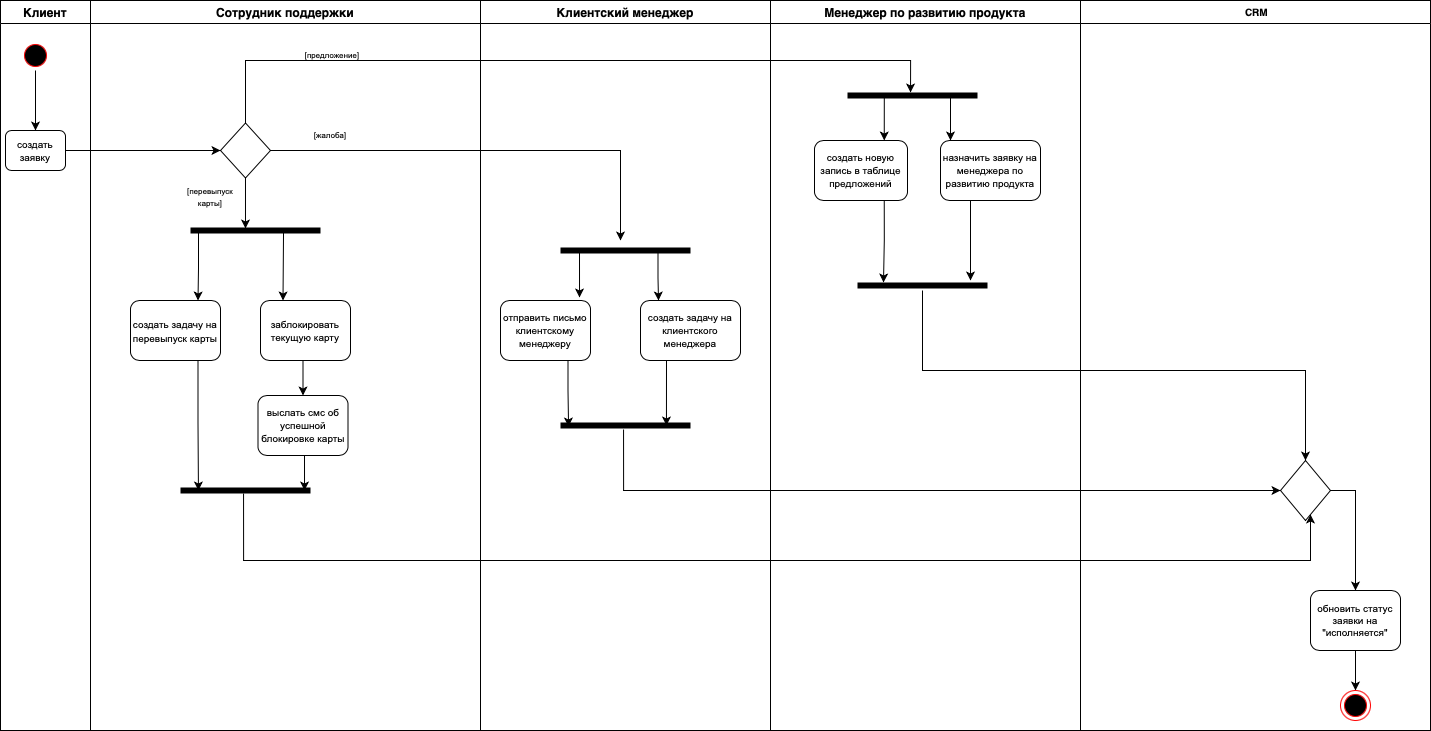

The diagram above was exported from draw.io. Its source (the exported page's mxGraphModel, read from the mxfile embedded in the PNG):
<mxGraphModel dx="1795" dy="554" grid="1" gridSize="10" guides="1" tooltips="1" connect="1" arrows="1" fold="1" page="1" pageScale="1" pageWidth="827" pageHeight="1169" math="0" shadow="0">
  <root>
    <mxCell id="0" />
    <mxCell id="1" parent="0" />
    <mxCell id="rouGnYl-KSiEjo6vMt_b-1" value="Клиент" style="swimlane;startSize=23;" parent="1" vertex="1">
      <mxGeometry x="-80" y="30" width="90" height="730" as="geometry" />
    </mxCell>
    <mxCell id="rouGnYl-KSiEjo6vMt_b-62" style="edgeStyle=orthogonalEdgeStyle;rounded=0;orthogonalLoop=1;jettySize=auto;html=1;entryX=0.5;entryY=0;entryDx=0;entryDy=0;fontSize=10;" parent="rouGnYl-KSiEjo6vMt_b-1" source="rouGnYl-KSiEjo6vMt_b-12" target="rouGnYl-KSiEjo6vMt_b-60" edge="1">
      <mxGeometry relative="1" as="geometry" />
    </mxCell>
    <mxCell id="rouGnYl-KSiEjo6vMt_b-12" value="" style="ellipse;html=1;shape=startState;fillColor=#000000;strokeColor=#ff0000;" parent="rouGnYl-KSiEjo6vMt_b-1" vertex="1">
      <mxGeometry x="20" y="40" width="30" height="30" as="geometry" />
    </mxCell>
    <mxCell id="rouGnYl-KSiEjo6vMt_b-60" value="&lt;span style=&quot;font-style: normal; font-variant-caps: normal; font-weight: normal; letter-spacing: normal; text-align: start; text-indent: 0px; text-transform: none; word-spacing: 0px; -webkit-text-stroke-width: 0px; text-decoration: none; caret-color: rgb(0, 0, 0); color: rgb(0, 0, 0); font-family: Golos, Arial, sans-serif; background-color: rgb(255, 255, 255); float: none; display: inline !important;&quot;&gt;&lt;font style=&quot;font-size: 10px;&quot;&gt;создать заявку&lt;/font&gt;&lt;/span&gt;" style="rounded=1;whiteSpace=wrap;html=1;fontSize=10;strokeColor=#000000;" parent="rouGnYl-KSiEjo6vMt_b-1" vertex="1">
      <mxGeometry x="5" y="130" width="60" height="40" as="geometry" />
    </mxCell>
    <mxCell id="rouGnYl-KSiEjo6vMt_b-3" value="Клиентский менеджер" style="swimlane;" parent="1" vertex="1">
      <mxGeometry x="400" y="30" width="290" height="730" as="geometry" />
    </mxCell>
    <mxCell id="92o9TTNq3OTgUYYOzJqs-9" style="edgeStyle=orthogonalEdgeStyle;rounded=0;orthogonalLoop=1;jettySize=auto;html=1;exitX=0.75;exitY=1;exitDx=0;exitDy=0;entryX=0.938;entryY=0.4;entryDx=0;entryDy=0;entryPerimeter=0;" edge="1" parent="rouGnYl-KSiEjo6vMt_b-3" source="rouGnYl-KSiEjo6vMt_b-36" target="92o9TTNq3OTgUYYOzJqs-7">
      <mxGeometry relative="1" as="geometry" />
    </mxCell>
    <mxCell id="rouGnYl-KSiEjo6vMt_b-36" value="&lt;span style=&quot;text-align: start; font-family: Golos, Arial, sans-serif; background-color: rgb(255, 255, 255);&quot;&gt;отправить письмо клиентскому менеджеру&lt;/span&gt;" style="rounded=1;whiteSpace=wrap;html=1;fontSize=10;strokeColor=#000000;" parent="rouGnYl-KSiEjo6vMt_b-3" vertex="1">
      <mxGeometry x="20" y="300" width="90" height="60" as="geometry" />
    </mxCell>
    <mxCell id="92o9TTNq3OTgUYYOzJqs-8" style="edgeStyle=orthogonalEdgeStyle;rounded=0;orthogonalLoop=1;jettySize=auto;html=1;exitX=0.25;exitY=1;exitDx=0;exitDy=0;entryX=0.185;entryY=0.5;entryDx=0;entryDy=0;entryPerimeter=0;" edge="1" parent="rouGnYl-KSiEjo6vMt_b-3" source="rouGnYl-KSiEjo6vMt_b-37" target="92o9TTNq3OTgUYYOzJqs-7">
      <mxGeometry relative="1" as="geometry">
        <Array as="points">
          <mxPoint x="186" y="360" />
        </Array>
      </mxGeometry>
    </mxCell>
    <mxCell id="rouGnYl-KSiEjo6vMt_b-37" value="&lt;span style=&quot;text-align: start; font-family: Golos, Arial, sans-serif; background-color: rgb(255, 255, 255);&quot;&gt;создать задачу на клиентского менеджера&lt;/span&gt;" style="rounded=1;whiteSpace=wrap;html=1;fontSize=10;strokeColor=#000000;" parent="rouGnYl-KSiEjo6vMt_b-3" vertex="1">
      <mxGeometry x="160" y="300" width="100" height="60" as="geometry" />
    </mxCell>
    <mxCell id="92o9TTNq3OTgUYYOzJqs-3" style="edgeStyle=orthogonalEdgeStyle;rounded=0;orthogonalLoop=1;jettySize=auto;html=1;exitX=0.154;exitY=0.7;exitDx=0;exitDy=0;exitPerimeter=0;entryX=0.878;entryY=-0.05;entryDx=0;entryDy=0;entryPerimeter=0;" edge="1" parent="rouGnYl-KSiEjo6vMt_b-3" source="92o9TTNq3OTgUYYOzJqs-2" target="rouGnYl-KSiEjo6vMt_b-36">
      <mxGeometry relative="1" as="geometry">
        <Array as="points">
          <mxPoint x="99" y="252" />
        </Array>
      </mxGeometry>
    </mxCell>
    <mxCell id="92o9TTNq3OTgUYYOzJqs-6" style="edgeStyle=orthogonalEdgeStyle;rounded=0;orthogonalLoop=1;jettySize=auto;html=1;exitX=0.75;exitY=0.5;exitDx=0;exitDy=0;exitPerimeter=0;entryX=0.18;entryY=0;entryDx=0;entryDy=0;entryPerimeter=0;" edge="1" parent="rouGnYl-KSiEjo6vMt_b-3" source="92o9TTNq3OTgUYYOzJqs-2" target="rouGnYl-KSiEjo6vMt_b-37">
      <mxGeometry relative="1" as="geometry" />
    </mxCell>
    <mxCell id="92o9TTNq3OTgUYYOzJqs-2" value="" style="shape=line;html=1;strokeWidth=6;strokeColor=#000000;fontSize=10;rotation=-90;direction=south;" vertex="1" parent="rouGnYl-KSiEjo6vMt_b-3">
      <mxGeometry x="140" y="185" width="10" height="130" as="geometry" />
    </mxCell>
    <mxCell id="92o9TTNq3OTgUYYOzJqs-7" value="" style="shape=line;html=1;strokeWidth=6;strokeColor=#000000;fontSize=10;rotation=-90;direction=north;" vertex="1" parent="rouGnYl-KSiEjo6vMt_b-3">
      <mxGeometry x="140" y="360" width="10" height="130" as="geometry" />
    </mxCell>
    <mxCell id="rouGnYl-KSiEjo6vMt_b-4" value="Менеджер по развитию продукта" style="swimlane;" parent="1" vertex="1">
      <mxGeometry x="690" y="30" width="310" height="730" as="geometry" />
    </mxCell>
    <mxCell id="92o9TTNq3OTgUYYOzJqs-13" style="edgeStyle=orthogonalEdgeStyle;rounded=0;orthogonalLoop=1;jettySize=auto;html=1;exitX=0.75;exitY=1;exitDx=0;exitDy=0;entryX=0.8;entryY=0.8;entryDx=0;entryDy=0;entryPerimeter=0;" edge="1" parent="rouGnYl-KSiEjo6vMt_b-4" source="rouGnYl-KSiEjo6vMt_b-39" target="92o9TTNq3OTgUYYOzJqs-12">
      <mxGeometry relative="1" as="geometry" />
    </mxCell>
    <mxCell id="rouGnYl-KSiEjo6vMt_b-39" value="&lt;span style=&quot;text-align: start; font-family: Golos, Arial, sans-serif; background-color: rgb(255, 255, 255);&quot;&gt;создать новую запись в таблице предложений&lt;/span&gt;" style="rounded=1;whiteSpace=wrap;html=1;fontSize=10;strokeColor=#000000;" parent="rouGnYl-KSiEjo6vMt_b-4" vertex="1">
      <mxGeometry x="44" y="140" width="93" height="60" as="geometry" />
    </mxCell>
    <mxCell id="92o9TTNq3OTgUYYOzJqs-14" style="edgeStyle=orthogonalEdgeStyle;rounded=0;orthogonalLoop=1;jettySize=auto;html=1;exitX=0.25;exitY=1;exitDx=0;exitDy=0;" edge="1" parent="rouGnYl-KSiEjo6vMt_b-4" source="rouGnYl-KSiEjo6vMt_b-40">
      <mxGeometry relative="1" as="geometry">
        <mxPoint x="200" y="280" as="targetPoint" />
        <Array as="points">
          <mxPoint x="200" y="200" />
        </Array>
      </mxGeometry>
    </mxCell>
    <mxCell id="rouGnYl-KSiEjo6vMt_b-40" value="&lt;span style=&quot;text-align: start; font-family: Golos, Arial, sans-serif; background-color: rgb(255, 255, 255);&quot;&gt;назначить заявку на менеджера по развитию продукта&lt;/span&gt;" style="rounded=1;whiteSpace=wrap;html=1;fontSize=10;strokeColor=#000000;" parent="rouGnYl-KSiEjo6vMt_b-4" vertex="1">
      <mxGeometry x="170" y="140" width="100" height="60" as="geometry" />
    </mxCell>
    <mxCell id="92o9TTNq3OTgUYYOzJqs-10" style="edgeStyle=orthogonalEdgeStyle;rounded=0;orthogonalLoop=1;jettySize=auto;html=1;exitX=0.25;exitY=0.5;exitDx=0;exitDy=0;exitPerimeter=0;entryX=0.75;entryY=0;entryDx=0;entryDy=0;" edge="1" parent="rouGnYl-KSiEjo6vMt_b-4" source="92o9TTNq3OTgUYYOzJqs-1" target="rouGnYl-KSiEjo6vMt_b-39">
      <mxGeometry relative="1" as="geometry">
        <Array as="points">
          <mxPoint x="114" y="95" />
        </Array>
      </mxGeometry>
    </mxCell>
    <mxCell id="92o9TTNq3OTgUYYOzJqs-11" style="edgeStyle=orthogonalEdgeStyle;rounded=0;orthogonalLoop=1;jettySize=auto;html=1;exitX=0.75;exitY=0.5;exitDx=0;exitDy=0;exitPerimeter=0;entryX=0.1;entryY=0;entryDx=0;entryDy=0;entryPerimeter=0;" edge="1" parent="rouGnYl-KSiEjo6vMt_b-4" source="92o9TTNq3OTgUYYOzJqs-1" target="rouGnYl-KSiEjo6vMt_b-40">
      <mxGeometry relative="1" as="geometry">
        <Array as="points">
          <mxPoint x="180" y="95" />
        </Array>
      </mxGeometry>
    </mxCell>
    <mxCell id="92o9TTNq3OTgUYYOzJqs-1" value="" style="shape=line;html=1;strokeWidth=6;strokeColor=#000000;fontSize=10;rotation=-90;direction=south;" vertex="1" parent="rouGnYl-KSiEjo6vMt_b-4">
      <mxGeometry x="137" y="30" width="10" height="130" as="geometry" />
    </mxCell>
    <mxCell id="92o9TTNq3OTgUYYOzJqs-12" value="" style="shape=line;html=1;strokeWidth=6;strokeColor=#000000;fontSize=10;rotation=-90;direction=north;" vertex="1" parent="rouGnYl-KSiEjo6vMt_b-4">
      <mxGeometry x="147" y="220" width="10" height="130" as="geometry" />
    </mxCell>
    <mxCell id="rouGnYl-KSiEjo6vMt_b-38" value=" CRM" style="swimlane;fontSize=10;strokeColor=#000000;" parent="1" vertex="1">
      <mxGeometry x="1000" y="30" width="350" height="730" as="geometry" />
    </mxCell>
    <mxCell id="rouGnYl-KSiEjo6vMt_b-106" style="edgeStyle=orthogonalEdgeStyle;rounded=0;orthogonalLoop=1;jettySize=auto;html=1;exitX=1;exitY=0.5;exitDx=0;exitDy=0;fontSize=10;startArrow=none;startFill=0;endArrow=classic;endFill=1;" parent="rouGnYl-KSiEjo6vMt_b-38" source="rouGnYl-KSiEjo6vMt_b-51" target="rouGnYl-KSiEjo6vMt_b-55" edge="1">
      <mxGeometry relative="1" as="geometry" />
    </mxCell>
    <mxCell id="rouGnYl-KSiEjo6vMt_b-51" value="" style="rhombus;whiteSpace=wrap;html=1;fontSize=8;strokeColor=#000000;" parent="rouGnYl-KSiEjo6vMt_b-38" vertex="1">
      <mxGeometry x="200" y="460" width="50" height="60" as="geometry" />
    </mxCell>
    <mxCell id="92o9TTNq3OTgUYYOzJqs-15" style="edgeStyle=orthogonalEdgeStyle;rounded=0;orthogonalLoop=1;jettySize=auto;html=1;exitX=0.5;exitY=1;exitDx=0;exitDy=0;" edge="1" parent="rouGnYl-KSiEjo6vMt_b-38" source="rouGnYl-KSiEjo6vMt_b-55" target="rouGnYl-KSiEjo6vMt_b-58">
      <mxGeometry relative="1" as="geometry" />
    </mxCell>
    <mxCell id="rouGnYl-KSiEjo6vMt_b-55" value="&lt;span style=&quot;text-align: start; font-family: Golos, Arial, sans-serif; font-size: 10px; background-color: rgb(255, 255, 255);&quot;&gt;обновить статус заявки на &quot;исполняется&quot;&lt;/span&gt;" style="rounded=1;whiteSpace=wrap;html=1;fontSize=8;strokeColor=#000000;" parent="rouGnYl-KSiEjo6vMt_b-38" vertex="1">
      <mxGeometry x="230" y="590" width="90" height="60" as="geometry" />
    </mxCell>
    <mxCell id="rouGnYl-KSiEjo6vMt_b-58" value="" style="ellipse;html=1;shape=endState;fillColor=#000000;strokeColor=#ff0000;fontSize=10;" parent="rouGnYl-KSiEjo6vMt_b-38" vertex="1">
      <mxGeometry x="260" y="690" width="30" height="30" as="geometry" />
    </mxCell>
    <mxCell id="rouGnYl-KSiEjo6vMt_b-52" style="edgeStyle=orthogonalEdgeStyle;rounded=0;orthogonalLoop=1;jettySize=auto;html=1;exitX=0.515;exitY=0.1;exitDx=0;exitDy=0;entryX=0;entryY=0.5;entryDx=0;entryDy=0;fontSize=8;exitPerimeter=0;" parent="1" source="92o9TTNq3OTgUYYOzJqs-7" target="rouGnYl-KSiEjo6vMt_b-51" edge="1">
      <mxGeometry relative="1" as="geometry">
        <Array as="points">
          <mxPoint x="543" y="520" />
        </Array>
      </mxGeometry>
    </mxCell>
    <mxCell id="rouGnYl-KSiEjo6vMt_b-53" style="edgeStyle=orthogonalEdgeStyle;rounded=0;orthogonalLoop=1;jettySize=auto;html=1;fontSize=8;entryX=0.5;entryY=0;entryDx=0;entryDy=0;" parent="1" source="92o9TTNq3OTgUYYOzJqs-12" target="rouGnYl-KSiEjo6vMt_b-51" edge="1">
      <mxGeometry relative="1" as="geometry">
        <mxPoint x="1050" y="220" as="targetPoint" />
        <Array as="points">
          <mxPoint x="842" y="400" />
          <mxPoint x="1225" y="400" />
        </Array>
      </mxGeometry>
    </mxCell>
    <mxCell id="rouGnYl-KSiEjo6vMt_b-90" style="edgeStyle=orthogonalEdgeStyle;rounded=0;orthogonalLoop=1;jettySize=auto;html=1;entryX=0;entryY=0.5;entryDx=0;entryDy=0;fontSize=10;" parent="1" source="rouGnYl-KSiEjo6vMt_b-60" target="rouGnYl-KSiEjo6vMt_b-16" edge="1">
      <mxGeometry relative="1" as="geometry" />
    </mxCell>
    <mxCell id="rouGnYl-KSiEjo6vMt_b-2" value="Сотрудник поддержки" style="swimlane;" parent="1" vertex="1">
      <mxGeometry x="10" y="30" width="390" height="730" as="geometry" />
    </mxCell>
    <mxCell id="rouGnYl-KSiEjo6vMt_b-91" style="edgeStyle=orthogonalEdgeStyle;rounded=0;orthogonalLoop=1;jettySize=auto;html=1;entryX=0.423;entryY=0.3;entryDx=0;entryDy=0;entryPerimeter=0;fontSize=10;" parent="rouGnYl-KSiEjo6vMt_b-2" source="rouGnYl-KSiEjo6vMt_b-16" target="rouGnYl-KSiEjo6vMt_b-22" edge="1">
      <mxGeometry relative="1" as="geometry" />
    </mxCell>
    <mxCell id="rouGnYl-KSiEjo6vMt_b-16" value="" style="rhombus;whiteSpace=wrap;html=1;" parent="rouGnYl-KSiEjo6vMt_b-2" vertex="1">
      <mxGeometry x="130" y="122.5" width="50" height="55" as="geometry" />
    </mxCell>
    <mxCell id="rouGnYl-KSiEjo6vMt_b-88" style="edgeStyle=orthogonalEdgeStyle;rounded=0;orthogonalLoop=1;jettySize=auto;html=1;exitX=0.75;exitY=0.5;exitDx=0;exitDy=0;exitPerimeter=0;entryX=0.25;entryY=0;entryDx=0;entryDy=0;fontSize=10;" parent="rouGnYl-KSiEjo6vMt_b-2" source="rouGnYl-KSiEjo6vMt_b-22" target="rouGnYl-KSiEjo6vMt_b-79" edge="1">
      <mxGeometry relative="1" as="geometry">
        <Array as="points">
          <mxPoint x="193" y="235" />
          <mxPoint x="193" y="270" />
        </Array>
      </mxGeometry>
    </mxCell>
    <mxCell id="rouGnYl-KSiEjo6vMt_b-89" style="edgeStyle=orthogonalEdgeStyle;rounded=0;orthogonalLoop=1;jettySize=auto;html=1;entryX=0.75;entryY=0;entryDx=0;entryDy=0;fontSize=10;exitX=0.131;exitY=0.6;exitDx=0;exitDy=0;exitPerimeter=0;" parent="rouGnYl-KSiEjo6vMt_b-2" source="rouGnYl-KSiEjo6vMt_b-22" target="rouGnYl-KSiEjo6vMt_b-69" edge="1">
      <mxGeometry relative="1" as="geometry">
        <Array as="points">
          <mxPoint x="108" y="231" />
          <mxPoint x="108" y="268" />
        </Array>
      </mxGeometry>
    </mxCell>
    <mxCell id="rouGnYl-KSiEjo6vMt_b-22" value="" style="shape=line;html=1;strokeWidth=6;strokeColor=#000000;fontSize=10;rotation=-90;direction=south;" parent="rouGnYl-KSiEjo6vMt_b-2" vertex="1">
      <mxGeometry x="160" y="165" width="10" height="130" as="geometry" />
    </mxCell>
    <mxCell id="rouGnYl-KSiEjo6vMt_b-86" style="edgeStyle=orthogonalEdgeStyle;rounded=0;orthogonalLoop=1;jettySize=auto;html=1;exitX=0.5;exitY=1;exitDx=0;exitDy=0;entryX=0.046;entryY=0.5;entryDx=0;entryDy=0;entryPerimeter=0;fontSize=10;" parent="rouGnYl-KSiEjo6vMt_b-2" source="rouGnYl-KSiEjo6vMt_b-71" target="rouGnYl-KSiEjo6vMt_b-81" edge="1">
      <mxGeometry relative="1" as="geometry" />
    </mxCell>
    <mxCell id="rouGnYl-KSiEjo6vMt_b-71" value="&lt;span style=&quot;text-align: start; font-family: Golos, Arial, sans-serif; background-color: rgb(255, 255, 255);&quot;&gt;выслать смс об успешной блокировке карты&lt;/span&gt;" style="rounded=1;whiteSpace=wrap;html=1;fontSize=10;container=0;" parent="rouGnYl-KSiEjo6vMt_b-2" vertex="1">
      <mxGeometry x="167.5" y="395" width="90" height="60" as="geometry" />
    </mxCell>
    <mxCell id="rouGnYl-KSiEjo6vMt_b-84" style="edgeStyle=orthogonalEdgeStyle;rounded=0;orthogonalLoop=1;jettySize=auto;html=1;exitX=0.75;exitY=1;exitDx=0;exitDy=0;entryX=0.862;entryY=0.5;entryDx=0;entryDy=0;entryPerimeter=0;fontSize=10;" parent="rouGnYl-KSiEjo6vMt_b-2" source="rouGnYl-KSiEjo6vMt_b-69" target="rouGnYl-KSiEjo6vMt_b-81" edge="1">
      <mxGeometry relative="1" as="geometry" />
    </mxCell>
    <mxCell id="rouGnYl-KSiEjo6vMt_b-69" value="&lt;span style=&quot;text-align: start; font-family: Golos, Arial, sans-serif; background-color: rgb(255, 255, 255);&quot;&gt;&lt;font style=&quot;font-size: 10px;&quot;&gt;создать задачу на перевыпуск карты&lt;/font&gt;&lt;/span&gt;" style="rounded=1;whiteSpace=wrap;html=1;container=0;" parent="rouGnYl-KSiEjo6vMt_b-2" vertex="1">
      <mxGeometry x="40" y="300" width="90" height="60" as="geometry" />
    </mxCell>
    <mxCell id="rouGnYl-KSiEjo6vMt_b-85" style="edgeStyle=orthogonalEdgeStyle;rounded=0;orthogonalLoop=1;jettySize=auto;html=1;exitX=0.5;exitY=1;exitDx=0;exitDy=0;entryX=0.5;entryY=0;entryDx=0;entryDy=0;fontSize=10;" parent="rouGnYl-KSiEjo6vMt_b-2" source="rouGnYl-KSiEjo6vMt_b-79" target="rouGnYl-KSiEjo6vMt_b-71" edge="1">
      <mxGeometry relative="1" as="geometry" />
    </mxCell>
    <mxCell id="rouGnYl-KSiEjo6vMt_b-79" value="&lt;span style=&quot;text-align: start; font-family: Golos, Arial, sans-serif; background-color: rgb(255, 255, 255);&quot;&gt;&lt;font style=&quot;font-size: 10px;&quot;&gt;заблокировать текущую карту&lt;/font&gt;&lt;/span&gt;" style="rounded=1;whiteSpace=wrap;html=1;fontSize=10;container=0;" parent="rouGnYl-KSiEjo6vMt_b-2" vertex="1">
      <mxGeometry x="170" y="300" width="90" height="60" as="geometry" />
    </mxCell>
    <mxCell id="rouGnYl-KSiEjo6vMt_b-81" value="" style="shape=line;html=1;strokeWidth=6;strokeColor=#000000;fontSize=10;rotation=-90;direction=north;" parent="rouGnYl-KSiEjo6vMt_b-2" vertex="1">
      <mxGeometry x="150" y="425" width="10" height="130" as="geometry" />
    </mxCell>
    <mxCell id="rouGnYl-KSiEjo6vMt_b-46" value="&lt;span style=&quot;font-style: normal; font-variant-caps: normal; font-weight: normal; letter-spacing: normal; text-align: start; text-indent: 0px; text-transform: none; word-spacing: 0px; -webkit-text-stroke-width: 0px; text-decoration: none; caret-color: rgb(0, 0, 0); color: rgb(0, 0, 0); font-family: Golos, Arial, sans-serif; font-size: 8px; background-color: rgb(255, 255, 255); float: none; display: inline !important;&quot;&gt;[перевыпуск карты]&lt;/span&gt;" style="text;html=1;strokeColor=none;fillColor=none;align=center;verticalAlign=middle;whiteSpace=wrap;rounded=0;fontSize=10;" parent="rouGnYl-KSiEjo6vMt_b-2" vertex="1">
      <mxGeometry x="90" y="180" width="60" height="30" as="geometry" />
    </mxCell>
    <mxCell id="rouGnYl-KSiEjo6vMt_b-47" value="&lt;span style=&quot;text-align: start; font-family: Golos, Arial, sans-serif; background-color: rgb(255, 255, 255);&quot;&gt;[жалоба]&lt;/span&gt;" style="text;html=1;strokeColor=none;fillColor=none;align=center;verticalAlign=middle;whiteSpace=wrap;rounded=0;fontSize=8;" parent="rouGnYl-KSiEjo6vMt_b-2" vertex="1">
      <mxGeometry x="210" y="120" width="60" height="30" as="geometry" />
    </mxCell>
    <mxCell id="rouGnYl-KSiEjo6vMt_b-48" value="&lt;span style=&quot;font-style: normal; font-variant-caps: normal; font-weight: normal; letter-spacing: normal; text-align: start; text-indent: 0px; text-transform: none; word-spacing: 0px; -webkit-text-stroke-width: 0px; text-decoration: none; caret-color: rgb(0, 0, 0); color: rgb(0, 0, 0); font-family: Golos, Arial, sans-serif; background-color: rgb(255, 255, 255); float: none; display: inline !important;&quot;&gt;[предложение]&lt;/span&gt;" style="text;html=1;strokeColor=none;fillColor=none;align=center;verticalAlign=middle;whiteSpace=wrap;rounded=0;fontSize=8;" parent="rouGnYl-KSiEjo6vMt_b-2" vertex="1">
      <mxGeometry x="210" y="40" width="64" height="30" as="geometry" />
    </mxCell>
    <mxCell id="rouGnYl-KSiEjo6vMt_b-92" style="edgeStyle=orthogonalEdgeStyle;rounded=0;orthogonalLoop=1;jettySize=auto;html=1;exitX=1;exitY=0.5;exitDx=0;exitDy=0;fontSize=10;" parent="1" source="rouGnYl-KSiEjo6vMt_b-16" edge="1">
      <mxGeometry relative="1" as="geometry">
        <mxPoint x="540" y="270" as="targetPoint" />
        <Array as="points">
          <mxPoint x="540" y="180" />
          <mxPoint x="540" y="270" />
        </Array>
      </mxGeometry>
    </mxCell>
    <mxCell id="rouGnYl-KSiEjo6vMt_b-94" style="edgeStyle=orthogonalEdgeStyle;rounded=0;orthogonalLoop=1;jettySize=auto;html=1;fontSize=10;entryX=0.485;entryY=0.2;entryDx=0;entryDy=0;entryPerimeter=0;" parent="1" source="rouGnYl-KSiEjo6vMt_b-16" target="92o9TTNq3OTgUYYOzJqs-1" edge="1">
      <mxGeometry relative="1" as="geometry">
        <Array as="points">
          <mxPoint x="165" y="90" />
          <mxPoint x="830" y="90" />
        </Array>
        <mxPoint x="830" y="110" as="targetPoint" />
      </mxGeometry>
    </mxCell>
    <mxCell id="rouGnYl-KSiEjo6vMt_b-103" style="edgeStyle=orthogonalEdgeStyle;rounded=0;orthogonalLoop=1;jettySize=auto;html=1;fontSize=10;entryX=0.515;entryY=0.2;entryDx=0;entryDy=0;entryPerimeter=0;endArrow=none;endFill=0;startArrow=classic;startFill=1;" parent="1" source="rouGnYl-KSiEjo6vMt_b-51" target="rouGnYl-KSiEjo6vMt_b-81" edge="1">
      <mxGeometry relative="1" as="geometry">
        <mxPoint x="800" y="590" as="targetPoint" />
        <Array as="points">
          <mxPoint x="1230" y="590" />
          <mxPoint x="163" y="590" />
        </Array>
        <mxPoint x="1230" y="523" as="sourcePoint" />
      </mxGeometry>
    </mxCell>
  </root>
</mxGraphModel>